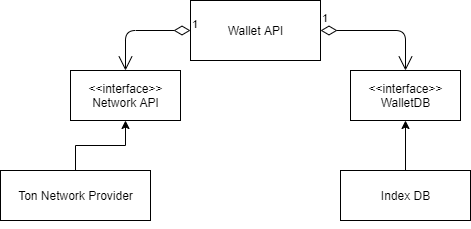

The diagram above was exported from draw.io. Its source (the exported page's mxGraphModel, read from the mxfile embedded in the PNG):
<mxGraphModel dx="1038" dy="491" grid="1" gridSize="10" guides="1" tooltips="1" connect="1" arrows="1" fold="1" page="1" pageScale="1" pageWidth="850" pageHeight="1100" math="0" shadow="0">
  <root>
    <mxCell id="0" />
    <mxCell id="1" parent="0" />
    <mxCell id="P44AK59ahLFysHRlJos_-2" value="Wallet API" style="html=1;" vertex="1" parent="1">
      <mxGeometry x="230" y="30" width="130" height="60" as="geometry" />
    </mxCell>
    <mxCell id="P44AK59ahLFysHRlJos_-3" value="&amp;lt;&amp;lt;interface&amp;gt;&amp;gt;&lt;br&gt;WalletDB" style="html=1;" vertex="1" parent="1">
      <mxGeometry x="390" y="100" width="110" height="50" as="geometry" />
    </mxCell>
    <mxCell id="P44AK59ahLFysHRlJos_-6" value="&amp;lt;&amp;lt;interface&amp;gt;&amp;gt;&lt;br&gt;Network API" style="html=1;" vertex="1" parent="1">
      <mxGeometry x="110" y="100" width="110" height="50" as="geometry" />
    </mxCell>
    <mxCell id="P44AK59ahLFysHRlJos_-9" style="edgeStyle=orthogonalEdgeStyle;rounded=0;orthogonalLoop=1;jettySize=auto;html=1;exitX=0.5;exitY=0;exitDx=0;exitDy=0;entryX=0.5;entryY=1;entryDx=0;entryDy=0;" edge="1" parent="1" source="P44AK59ahLFysHRlJos_-8" target="P44AK59ahLFysHRlJos_-6">
      <mxGeometry relative="1" as="geometry" />
    </mxCell>
    <mxCell id="P44AK59ahLFysHRlJos_-8" value="Ton Network Provider" style="html=1;" vertex="1" parent="1">
      <mxGeometry x="40" y="200" width="150" height="50" as="geometry" />
    </mxCell>
    <mxCell id="P44AK59ahLFysHRlJos_-10" value="1" style="endArrow=open;html=1;endSize=12;startArrow=diamondThin;startSize=14;startFill=0;edgeStyle=orthogonalEdgeStyle;align=left;verticalAlign=bottom;exitX=0;exitY=0.5;exitDx=0;exitDy=0;entryX=0.5;entryY=0;entryDx=0;entryDy=0;" edge="1" parent="1" source="P44AK59ahLFysHRlJos_-2" target="P44AK59ahLFysHRlJos_-6">
      <mxGeometry x="-1" y="3" relative="1" as="geometry">
        <mxPoint x="370" y="70" as="sourcePoint" />
        <mxPoint x="430" y="165" as="targetPoint" />
      </mxGeometry>
    </mxCell>
    <mxCell id="P44AK59ahLFysHRlJos_-11" value="1" style="endArrow=open;html=1;endSize=12;startArrow=diamondThin;startSize=14;startFill=0;edgeStyle=orthogonalEdgeStyle;align=left;verticalAlign=bottom;exitX=1;exitY=0.5;exitDx=0;exitDy=0;entryX=0.5;entryY=0;entryDx=0;entryDy=0;" edge="1" parent="1" source="P44AK59ahLFysHRlJos_-2" target="P44AK59ahLFysHRlJos_-3">
      <mxGeometry x="-1" y="3" relative="1" as="geometry">
        <mxPoint x="370" y="70" as="sourcePoint" />
        <mxPoint x="430" y="165" as="targetPoint" />
      </mxGeometry>
    </mxCell>
    <mxCell id="P44AK59ahLFysHRlJos_-13" style="edgeStyle=orthogonalEdgeStyle;rounded=0;orthogonalLoop=1;jettySize=auto;html=1;entryX=0.5;entryY=1;entryDx=0;entryDy=0;" edge="1" parent="1" source="P44AK59ahLFysHRlJos_-12" target="P44AK59ahLFysHRlJos_-3">
      <mxGeometry relative="1" as="geometry" />
    </mxCell>
    <mxCell id="P44AK59ahLFysHRlJos_-12" value="Index DB" style="html=1;" vertex="1" parent="1">
      <mxGeometry x="380" y="200" width="130" height="50" as="geometry" />
    </mxCell>
    <mxCell id="P44AK59ahLFysHRlJos_-14" style="edgeStyle=orthogonalEdgeStyle;rounded=0;orthogonalLoop=1;jettySize=auto;html=1;exitX=0.5;exitY=1;exitDx=0;exitDy=0;" edge="1" parent="1" source="P44AK59ahLFysHRlJos_-12" target="P44AK59ahLFysHRlJos_-12">
      <mxGeometry relative="1" as="geometry" />
    </mxCell>
  </root>
</mxGraphModel>